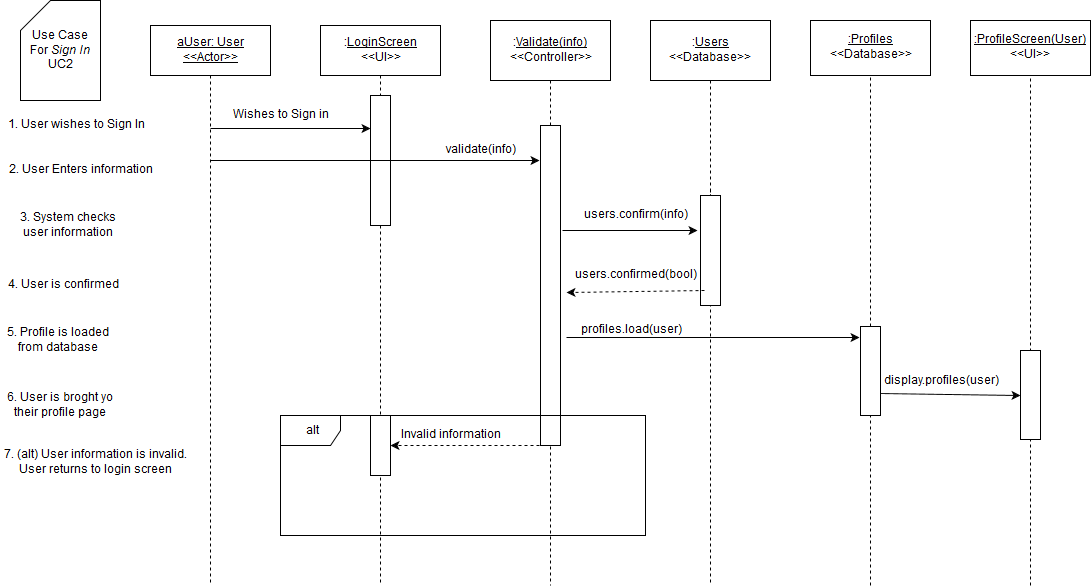

The diagram above was exported from draw.io. Its source (the exported page's mxGraphModel, read from the mxfile embedded in the PNG):
<mxGraphModel dx="1430" dy="748" grid="1" gridSize="10" guides="1" tooltips="1" connect="1" arrows="1" fold="1" page="1" pageScale="1" pageWidth="850" pageHeight="1100" background="#ffffff" math="0" shadow="0">
  <root>
    <mxCell id="0" />
    <mxCell id="1" parent="0" />
    <mxCell id="2" value="&lt;u&gt;aUser: User&lt;br&gt;&amp;lt;&amp;lt;Actor&amp;gt;&amp;gt;&lt;br&gt;&lt;/u&gt;" style="whiteSpace=wrap;html=1;" parent="1" vertex="1">
      <mxGeometry x="150" y="80" width="120" height="50" as="geometry" />
    </mxCell>
    <mxCell id="3" value="" style="endArrow=none;html=1;exitX=0.5;exitY=1;endFill=0;dashed=1;" parent="1" source="2" edge="1">
      <mxGeometry width="50" height="50" relative="1" as="geometry">
        <mxPoint x="150" y="190" as="sourcePoint" />
        <mxPoint x="210" y="640" as="targetPoint" />
      </mxGeometry>
    </mxCell>
    <mxCell id="4" value=":&lt;u&gt;LoginScreen&lt;/u&gt;&lt;br&gt;&amp;lt;&amp;lt;UI&amp;gt;&amp;gt;" style="whiteSpace=wrap;html=1;" parent="1" vertex="1">
      <mxGeometry x="320" y="80" width="120" height="50" as="geometry" />
    </mxCell>
    <mxCell id="5" value="" style="endArrow=none;html=1;dashed=1;exitX=0.5;exitY=1;endFill=0;" parent="1" source="4" edge="1">
      <mxGeometry width="50" height="50" relative="1" as="geometry">
        <mxPoint x="150" y="590" as="sourcePoint" />
        <mxPoint x="380" y="640" as="targetPoint" />
      </mxGeometry>
    </mxCell>
    <mxCell id="6" value="" style="endArrow=classic;html=1;" parent="1" source="8" edge="1">
      <mxGeometry width="50" height="50" relative="1" as="geometry">
        <mxPoint x="210" y="180" as="sourcePoint" />
        <mxPoint x="380" y="180" as="targetPoint" />
      </mxGeometry>
    </mxCell>
    <mxCell id="7" value="Wishes to Sign in" style="text;html=1;strokeColor=none;fillColor=none;align=center;verticalAlign=middle;whiteSpace=wrap;" parent="1" vertex="1">
      <mxGeometry x="220" y="160" width="120" height="20" as="geometry" />
    </mxCell>
    <mxCell id="8" value="" style="whiteSpace=wrap;html=1;" parent="1" vertex="1">
      <mxGeometry x="370" y="150" width="20" height="130" as="geometry" />
    </mxCell>
    <mxCell id="9" value="" style="endArrow=classic;html=1;entryX=0;entryY=0.25;" parent="1" target="8" edge="1">
      <mxGeometry width="50" height="50" relative="1" as="geometry">
        <mxPoint x="210" y="183" as="sourcePoint" />
        <mxPoint x="380" y="180" as="targetPoint" />
      </mxGeometry>
    </mxCell>
    <mxCell id="10" value=":&lt;u&gt;Validate(info)&lt;/u&gt;&lt;br&gt;&amp;lt;&amp;lt;Controller&amp;gt;&amp;gt;" style="whiteSpace=wrap;html=1;" parent="1" vertex="1">
      <mxGeometry x="490" y="75" width="120" height="60" as="geometry" />
    </mxCell>
    <mxCell id="11" value="" style="endArrow=classic;html=1;" parent="1" edge="1">
      <mxGeometry width="50" height="50" relative="1" as="geometry">
        <mxPoint x="210" y="215" as="sourcePoint" />
        <mxPoint x="539" y="215" as="targetPoint" />
      </mxGeometry>
    </mxCell>
    <mxCell id="12" value="" style="endArrow=none;html=1;exitX=0.5;exitY=1;startArrow=none;startFill=0;dashed=1;endFill=0;" parent="1" source="10" edge="1">
      <mxGeometry width="50" height="50" relative="1" as="geometry">
        <mxPoint x="150" y="600" as="sourcePoint" />
        <mxPoint x="550" y="640" as="targetPoint" />
      </mxGeometry>
    </mxCell>
    <mxCell id="14" value="Use Case &lt;br&gt;For &lt;i&gt;Sign In&lt;/i&gt;&lt;br&gt;UC2" style="shape=card;whiteSpace=wrap;html=1;" parent="1" vertex="1">
      <mxGeometry x="20" y="55" width="80" height="100" as="geometry" />
    </mxCell>
    <mxCell id="15" value="1. User wishes to Sign In" style="text;html=1;strokeColor=none;fillColor=none;align=center;verticalAlign=middle;whiteSpace=wrap;" parent="1" vertex="1">
      <mxGeometry x="5" y="170" width="140" height="20" as="geometry" />
    </mxCell>
    <mxCell id="19" value="validate(info)" style="text;html=1;strokeColor=none;fillColor=none;align=center;verticalAlign=middle;whiteSpace=wrap;" parent="1" vertex="1">
      <mxGeometry x="430" y="195" width="100" height="20" as="geometry" />
    </mxCell>
    <mxCell id="20" value="" style="whiteSpace=wrap;html=1;" parent="1" vertex="1">
      <mxGeometry x="540" y="180" width="20" height="320" as="geometry" />
    </mxCell>
    <mxCell id="21" value=":&lt;u&gt;Users&lt;br&gt;&lt;/u&gt;&amp;lt;&amp;lt;Database&amp;gt;&amp;gt;&lt;u&gt;&lt;br&gt;&lt;/u&gt;" style="whiteSpace=wrap;html=1;" parent="1" vertex="1">
      <mxGeometry x="650" y="75" width="120" height="60" as="geometry" />
    </mxCell>
    <mxCell id="24" value="" style="endArrow=none;html=1;dashed=1;exitX=0.5;exitY=1;endFill=0;" parent="1" source="23" edge="1">
      <mxGeometry width="50" height="50" relative="1" as="geometry">
        <mxPoint x="710" y="135" as="sourcePoint" />
        <mxPoint x="710" y="640" as="targetPoint" />
        <Array as="points">
          <mxPoint x="710" y="240" />
        </Array>
      </mxGeometry>
    </mxCell>
    <mxCell id="23" value="" style="whiteSpace=wrap;html=1;" parent="1" vertex="1">
      <mxGeometry x="700" y="250" width="20" height="110" as="geometry" />
    </mxCell>
    <mxCell id="25" value="" style="endArrow=none;html=1;dashed=1;exitX=0.5;exitY=1;endFill=0;" parent="1" source="21" target="23" edge="1">
      <mxGeometry width="50" height="50" relative="1" as="geometry">
        <mxPoint x="710" y="135" as="sourcePoint" />
        <mxPoint x="710" y="520" as="targetPoint" />
        <Array as="points" />
      </mxGeometry>
    </mxCell>
    <mxCell id="26" value="users.confirm(info)" style="text;html=1;strokeColor=none;fillColor=none;align=center;verticalAlign=middle;whiteSpace=wrap;" parent="1" vertex="1">
      <mxGeometry x="580" y="260" width="110" height="20" as="geometry" />
    </mxCell>
    <mxCell id="27" value="" style="endArrow=classic;html=1;exitX=1.1;exitY=0.328;startArrow=none;startFill=0;exitPerimeter=0;" parent="1" source="20" edge="1">
      <mxGeometry width="50" height="50" relative="1" as="geometry">
        <mxPoint x="10" y="650" as="sourcePoint" />
        <mxPoint x="697" y="285" as="targetPoint" />
      </mxGeometry>
    </mxCell>
    <mxCell id="28" value="2. User Enters information" style="text;html=1;strokeColor=none;fillColor=none;align=center;verticalAlign=middle;whiteSpace=wrap;" parent="1" vertex="1">
      <mxGeometry x="5" y="215" width="150" height="20" as="geometry" />
    </mxCell>
    <mxCell id="30" value="3. System checks user information" style="text;html=1;strokeColor=none;fillColor=none;align=center;verticalAlign=middle;whiteSpace=wrap;" parent="1" vertex="1">
      <mxGeometry x="5" y="270" width="125" height="20" as="geometry" />
    </mxCell>
    <mxCell id="31" value="4. User is confirmed" style="text;html=1;strokeColor=none;fillColor=none;align=center;verticalAlign=middle;whiteSpace=wrap;" parent="1" vertex="1">
      <mxGeometry x="5" y="330" width="115" height="20" as="geometry" />
    </mxCell>
    <mxCell id="35" value="" style="endArrow=none;html=1;endFill=0;dashed=1;" parent="1" target="36" edge="1">
      <mxGeometry width="50" height="50" relative="1" as="geometry">
        <mxPoint x="1030" y="640" as="sourcePoint" />
        <mxPoint x="240" y="560" as="targetPoint" />
      </mxGeometry>
    </mxCell>
    <mxCell id="36" value="&lt;u&gt;:ProfileScreen(User)&lt;/u&gt;&lt;br&gt;&amp;lt;&amp;lt;UI&amp;gt;&amp;gt;" style="whiteSpace=wrap;html=1;" parent="1" vertex="1">
      <mxGeometry x="970" y="75" width="120" height="55" as="geometry" />
    </mxCell>
    <mxCell id="40" value="" style="whiteSpace=wrap;html=1;" parent="1" vertex="1">
      <mxGeometry x="1020" y="405" width="20" height="89" as="geometry" />
    </mxCell>
    <mxCell id="44" value="" style="endArrow=classic;html=1;exitX=1.3;exitY=0.663;exitPerimeter=0;entryX=-0.05;entryY=0.124;entryPerimeter=0;" parent="1" source="20" target="55" edge="1">
      <mxGeometry width="50" height="50" relative="1" as="geometry">
        <mxPoint x="723" y="355" as="sourcePoint" />
        <mxPoint x="830" y="393" as="targetPoint" />
      </mxGeometry>
    </mxCell>
    <mxCell id="45" value="profiles.load(user)" style="text;html=1;strokeColor=none;fillColor=none;align=center;verticalAlign=middle;whiteSpace=wrap;" parent="1" vertex="1">
      <mxGeometry x="570" y="375" width="120" height="20" as="geometry" />
    </mxCell>
    <mxCell id="46" value="" style="endArrow=classic;html=1;shadow=0;exitX=1.031;exitY=1.25;dashed=1;exitPerimeter=0;entryX=1.3;entryY=0.522;entryPerimeter=0;" edge="1" parent="1" source="47" target="20">
      <mxGeometry width="50" height="50" relative="1" as="geometry">
        <mxPoint x="10" y="620" as="sourcePoint" />
        <mxPoint x="560" y="341" as="targetPoint" />
        <Array as="points" />
      </mxGeometry>
    </mxCell>
    <mxCell id="47" value="users.confirmed(bool)" style="text;html=1;strokeColor=none;fillColor=none;align=center;verticalAlign=middle;whiteSpace=wrap;" vertex="1" parent="1">
      <mxGeometry x="570" y="320" width="130" height="20" as="geometry" />
    </mxCell>
    <mxCell id="48" value="5. Profile is loaded from database" style="text;html=1;strokeColor=none;fillColor=none;align=center;verticalAlign=middle;whiteSpace=wrap;" vertex="1" parent="1">
      <mxGeometry x="5" y="385" width="105" height="20" as="geometry" />
    </mxCell>
    <mxCell id="49" value="6. User is broght yo their profile page" style="text;html=1;strokeColor=none;fillColor=none;align=center;verticalAlign=middle;whiteSpace=wrap;" vertex="1" parent="1">
      <mxGeometry x="5" y="450" width="110" height="20" as="geometry" />
    </mxCell>
    <mxCell id="51" value="" style="endArrow=classic;html=1;shadow=0;entryX=0;entryY=0.5;exitX=1;exitY=0.75;" edge="1" parent="1" source="55" target="40">
      <mxGeometry width="50" height="50" relative="1" as="geometry">
        <mxPoint x="900" y="440" as="sourcePoint" />
        <mxPoint x="60" y="570" as="targetPoint" />
      </mxGeometry>
    </mxCell>
    <mxCell id="52" value="display.profiles(user)" style="text;html=1;strokeColor=none;fillColor=none;align=center;verticalAlign=middle;whiteSpace=wrap;" vertex="1" parent="1">
      <mxGeometry x="880" y="426" width="120" height="20" as="geometry" />
    </mxCell>
    <mxCell id="53" value="" style="endArrow=none;html=1;endFill=0;dashed=1;" edge="1" target="54" parent="1" source="55">
      <mxGeometry x="870" y="130" width="50" height="50" as="geometry">
        <mxPoint x="870" y="550" as="sourcePoint" />
        <mxPoint x="80" y="560" as="targetPoint" />
      </mxGeometry>
    </mxCell>
    <mxCell id="54" value="&lt;u&gt;:Profiles&lt;/u&gt;&lt;br&gt;&amp;lt;&amp;lt;Database&amp;gt;&amp;gt;" style="whiteSpace=wrap;html=1;" vertex="1" parent="1">
      <mxGeometry x="810" y="75" width="120" height="55" as="geometry" />
    </mxCell>
    <mxCell id="55" value="" style="whiteSpace=wrap;html=1;" vertex="1" parent="1">
      <mxGeometry x="860" y="381" width="20" height="89" as="geometry" />
    </mxCell>
    <mxCell id="56" value="" style="endArrow=none;html=1;endFill=0;dashed=1;" edge="1" parent="1" target="55">
      <mxGeometry x="870" y="130" width="50" height="50" as="geometry">
        <mxPoint x="870" y="640" as="sourcePoint" />
        <mxPoint x="870" y="130" as="targetPoint" />
      </mxGeometry>
    </mxCell>
    <mxCell id="59" value="alt" style="shape=umlFrame;whiteSpace=wrap;html=1;" vertex="1" parent="1">
      <mxGeometry x="280" y="470" width="365" height="120" as="geometry" />
    </mxCell>
    <mxCell id="60" value="Invalid information" style="text;html=1;strokeColor=none;fillColor=none;align=center;verticalAlign=middle;whiteSpace=wrap;" vertex="1" parent="1">
      <mxGeometry x="390" y="480" width="120" height="20" as="geometry" />
    </mxCell>
    <mxCell id="61" value="" style="endArrow=classic;html=1;shadow=0;exitX=0.25;exitY=1;entryX=1;entryY=0.5;dashed=1;" edge="1" parent="1" source="20" target="62">
      <mxGeometry width="50" height="50" relative="1" as="geometry">
        <mxPoint x="10" y="660" as="sourcePoint" />
        <mxPoint x="60" y="610" as="targetPoint" />
      </mxGeometry>
    </mxCell>
    <mxCell id="62" value="" style="whiteSpace=wrap;html=1;" vertex="1" parent="1">
      <mxGeometry x="370" y="470" width="20" height="60" as="geometry" />
    </mxCell>
    <mxCell id="63" value="7. (alt) User information is invalid. User returns to login screen" style="text;html=1;strokeColor=none;fillColor=none;align=center;verticalAlign=middle;whiteSpace=wrap;" vertex="1" parent="1">
      <mxGeometry y="495" width="190" height="45" as="geometry" />
    </mxCell>
  </root>
</mxGraphModel>